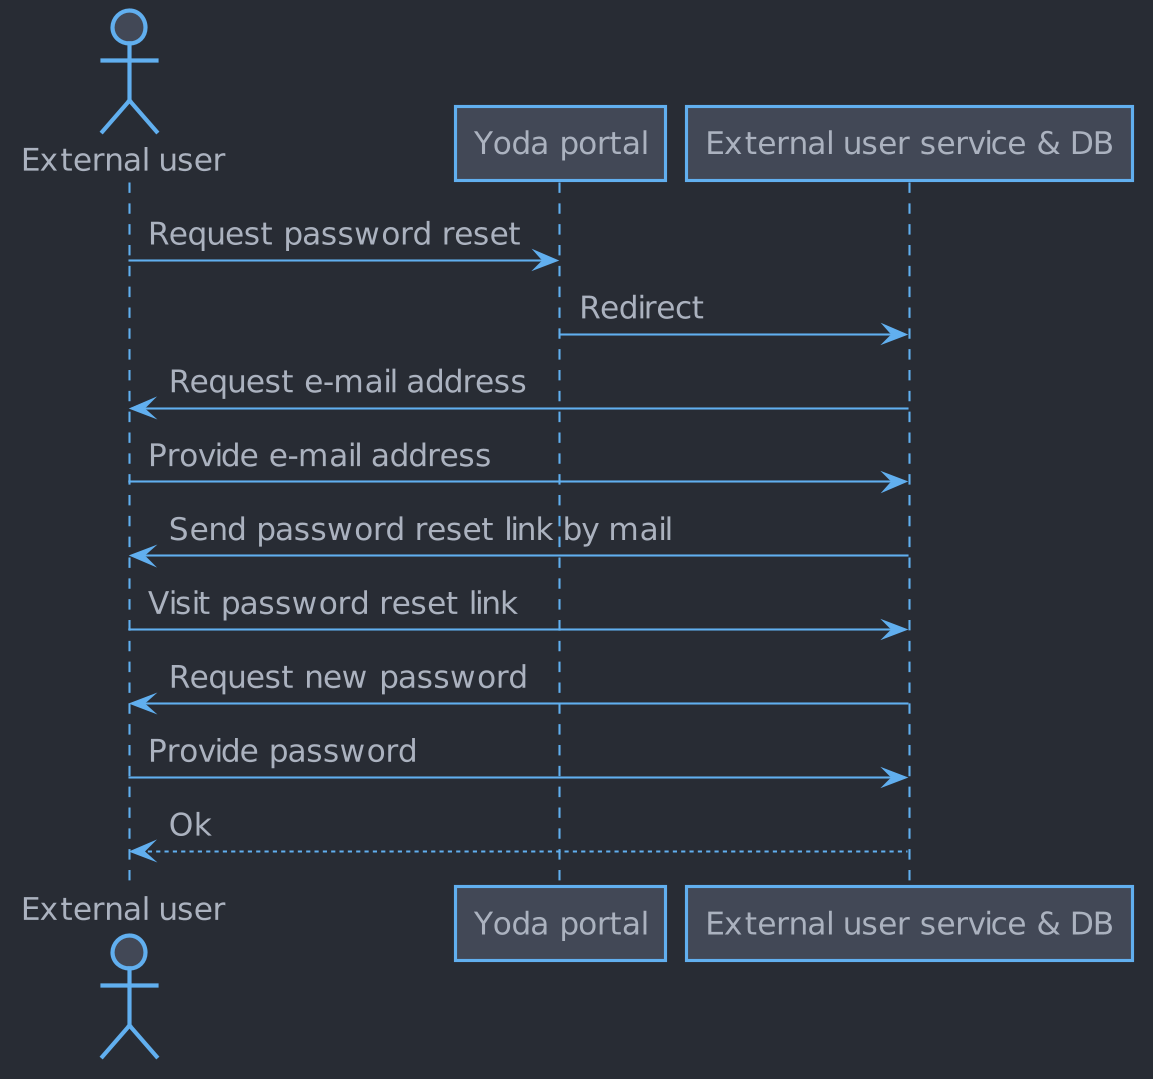

The diagram above was rendered by PlantUML. Its source (embedded in the PNG):
@startuml





skinparam backgroundColor #282c34

skinparam {
  ActivityBackgroundColor        #424856
  ActivityBarColor               #abb2bf
  ActivityBorderColor            #61afef

  ActivityDiamondBackgroundColor #424856
  ActivityDiamondBorderColor     #61afef

  ActivityEndColor               #e06c75

  ActivityStartColor             #98c379
  ActivityStopColor              #e06c75

  ActorBackgroundColor        #424856
  ActorBorderColor            #61afef

  ActorStereotypeFontColor    #abb2bf

  AgentBackgroundColor       #424856
  AgentBorderColor           #61afef

  ArrowColor #61afef

  ArtifactBackgroundColor     #424856
  ArtifactBorderColor         #61afef

  BackgroundColor #282c34

  BoundaryBackgroundColor     #424856
  BoundaryBorderColor         #61afef

  CardBackgroundColor     #424856
  CardBorderColor         #61afef

  ClassBackgroundColor   #424856
  ClassBorderColor       #abb2bf

  CloudBackgroundColor        #424856
  CloudBorderColor            #61afef

  CollectionsBackgroundColor #424856
  CollectionsBorderColor     #61afef

  ComponentBackgroundColor       #424856
  ComponentBorderColor           #61afef

  ControlBackgroundColor #424856
  ControlBorderColor     #61afef
  ControlFontColor       #abb2bf

  ControlStereotypeFontColor #abb2bf

  DatabaseBackgroundColor       #424856
  DatabaseBorderColor           #61afef

  DefaultFontColor #abb2bf
  DefaultFontSize 15

  DefaultFontName CMU Serif

  Dpi 200

  EntityBackgroundColor #424856
  EntityBorderColor     #61afef

  FileBackgroundColor #424856
  FileBorderColor     #61afef

  FolderBackgroundColor #424856
  FolderBorderColor     #61afef

  FrameBackgroundColor       #424856
  FrameBorderColor           #61afef

  HexagonBackgroundColor #424856
  HexagonBorderColor     #61afef

  InterfaceBackgroundColor       #424856
  InterfaceBorderColor           #61afef

  LegendBackgroundColor   #424856
  LegendBorderColor       #abb2bf

  NodeBackgroundColor       #424856
  NodeBorderColor           #61afef

  NoteBackgroundColor   #e5c07b
  NoteBorderColor       #282c34

  NoteFontColor         #282c34

  ObjectBackgroundColor       #424856
  ObjectBorderColor           #61afef

  PackageBackgroundColor       #282c34
  PackageBorderColor           #61afef

  Padding 2
  ParticipantBackgroundColor #424856
  ParticipantBorderColor     #61afef

  PartitionBackgroundColor transparent
  PartitionBorderColor     #abb2bf

  PersonBackgroundColor #424856
  PersonBorderColor     #61afef

  QueueBackgroundColor       #424856
  QueueBorderColor           #61afef

  RectangleBackgroundColor       #424856
  RectangleBorderColor           #61afef

  SequenceBoxBackgroundColor #424856
  SequenceBoxBorderColor     #61afef

  SequenceDividerBackgroundColor   #424856
  SequenceDividerBorderColor       #abb2bf

  SequenceGroupBackgroundColor       #424856

  SequenceGroupBorderColor           #abb2bf

  SequenceLifeLineBackgroundColor   #282c34
  SequenceLifeLineBorderColor       #61afef

  SequenceNewpageSeparatorColor  #abb2bf

  SequenceReferenceBackgroundColor        transparent
  SequenceReferenceBorderColor            #abb2bf

  SequenceReferenceHeaderBackgroundColor #424856

  Shadowing false

  StackBackgroundColor       #424856
  StackBorderColor           #61afef

  StateBackgroundColor    #424856
  StateBorderColor        #61afef
  StateEndColor           #e06c75

  StateStartColor         #98c379

  StorageBackgroundColor #424856
  StorageBorderColor     #abb2bf

  SwimlaneBorderColor            #abb2bf

  UsecaseBackgroundColor       #424856
  UsecaseBorderColor           #61afef
}


actor       "External user" as user
participant "Yoda portal" as portal
participant "External user service & DB" as eus

user    -> portal : Request password reset
portal  -> eus    : Redirect
user    <- eus    : Request e-mail address
user    -> eus    : Provide e-mail address
user    <- eus    : Send password reset link by mail
user    -> eus    : Visit password reset link
user    <- eus    : Request new password
user    -> eus    : Provide password
user   <-- eus    : Ok

@enduml